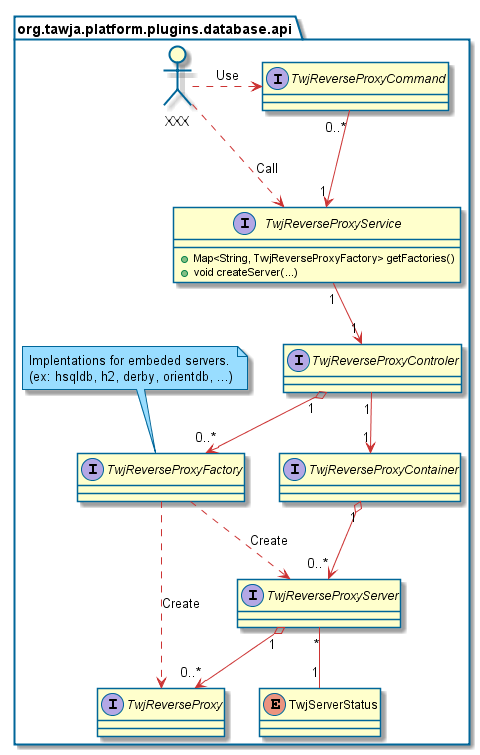

The diagram above was rendered by PlantUML. Its source (embedded in the PNG):
@startuml

skinparam backgroundcolor transparent

skinparam activityBorderColor #006699
skinparam actorBorderColor #006699
skinparam usecaseBorderColor #006699
skinparam classBorderColor #006699
skinparam objectBorderColor #006699
skinparam packageBorderColor #006699
skinparam componentBorderColor #006699
skinparam componentInterfaceBorderColor #006699
skinparam noteBorderColor #006699
skinparam stateBorderColor #006699

skinparam activityArrowColor #cc3333
skinparam usecaseArrowColor #cc3333
skinparam classArrowColor #cc3333
skinparam objectArrowColor #cc3333
skinparam componentArrowColor #cc3333
skinparam stateArrowColor #cc3333
skinparam sequenceArrowColor #cc3333

skinparam sequenceLifeLineBorderColor #006699
skinparam sequenceParticipantBorderColor #006699
skinparam sequenceBoxLineColor #006699

skinparam activityBackgroundColor #ffffcc
skinparam actorBackgroundColor #ffffcc
skinparam usecaseBackgroundColor #ffffcc
skinparam classBackgroundColor #ffffcc
skinparam objectBackgroundColor #ffffcc
'skinparam packageBackgroundColor #ffffcc
skinparam componentBackgroundColor #ffffcc
skinparam componentInterfaceBackgroundColor #ffffcc
skinparam stateBackgroundColor #ffffcc
skinparam sequenceParticipantBackgroundColor #ffffcc

skinparam noteBackgroundColor #99ddff


'left to right direction

package "org.tawja.platform.plugins.database.api" {
    enum TwjServerStatus
    interface TwjReverseProxy
    interface TwjReverseProxyCommand
    interface TwjReverseProxyContainer
    interface TwjReverseProxyControler
    interface TwjReverseProxyFactory
    note top : Implentations for embeded servers.\n(ex: hsqldb, h2, derby, orientdb, ...)
    interface TwjReverseProxyServer

    interface TwjReverseProxyService {
        +Map<String, TwjReverseProxyFactory> getFactories()
        +void createServer(...)
    }

    TwjReverseProxyCommand "0..*" --> "1" TwjReverseProxyService

    'TwjReverseProxyService "1" --> "1" TwjReverseProxyContainer
    TwjReverseProxyService "1" --> "1" TwjReverseProxyControler
    TwjReverseProxyControler "1" --> "1" TwjReverseProxyContainer
    TwjReverseProxyControler "1" o--> "0..*" TwjReverseProxyFactory

    TwjReverseProxyContainer "1" o--> "0..*" TwjReverseProxyServer
    TwjReverseProxyServer "1" o--> "0..*" TwjReverseProxy

    TwjReverseProxyServer "*" -- "1" TwjServerStatus

    TwjReverseProxyFactory .down.> TwjReverseProxyServer : "Create"
    TwjReverseProxyFactory .down.> TwjReverseProxy : "Create"

    mix_actor XXX
    XXX .right.> TwjReverseProxyCommand : Use
    XXX .down.> TwjReverseProxyService : Call
}

@enduml